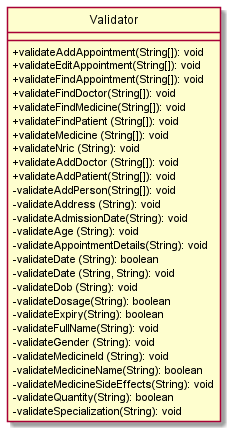

The diagram above was rendered by PlantUML. Its source (embedded in the PNG):
@startuml
hide circle
skinparam classAttributeIconSize 0
class Validator {
+validateAddAppointment(String[]): void
+validateEditAppointment(String[]): void
+validateFindAppointment(String[]): void
+validateFindDoctor(String[]): void
+validateFindMedicine(String[]): void
+validateFindPatient (String[]): void
+validateMedicine (String[]): void
+validateNric (String): void
+validateAddDoctor (String[]): void
+validateAddPatient(String[]): void
-validateAddPerson(String[]): void
-validateAddress (String): void
-validateAdmissionDate(String): void
-validateAge (String): void
-validateAppointmentDetails(String): void
-validateDate (String): boolean
-validateDate (String, String): void
-validateDob (String): void
-validateDosage(String): boolean
-validateExpiry(String): boolean
-validateFullName(String): void
-validateGender (String): void
-validateMedicineld (String): void
-validateMedicineName(String): boolean
-validateMedicineSideEffects(String): void
-validateQuantity(String): boolean
-validateSpecialization(String): void
}
@enduml